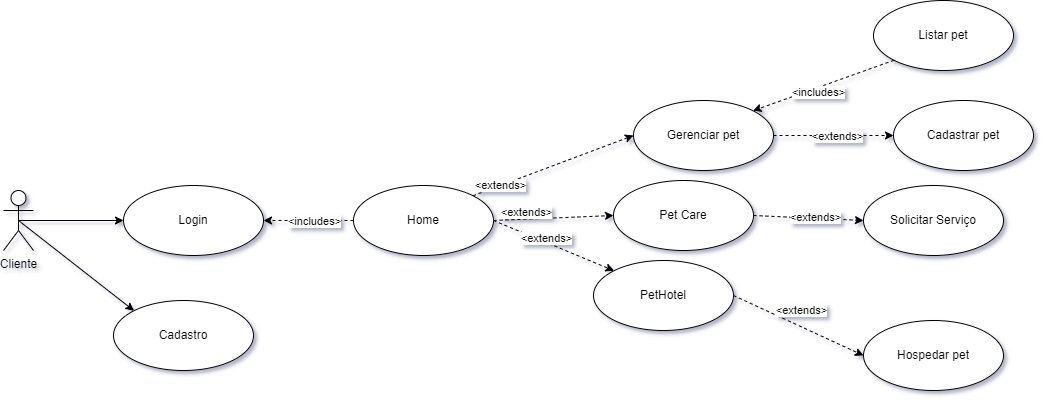

The diagram above was exported from draw.io. Its source (the exported page's mxGraphModel, read from the mxfile embedded in the PNG):
<mxGraphModel dx="767" dy="1622" grid="1" gridSize="10" guides="1" tooltips="1" connect="1" arrows="1" fold="1" page="1" pageScale="1" pageWidth="827" pageHeight="1169" math="0" shadow="0">
  <root>
    <mxCell id="0" />
    <mxCell id="1" parent="0" />
    <mxCell id="uUZUMe8ZwwNWEXQ48McS-62" style="rounded=0;orthogonalLoop=1;jettySize=auto;html=1;exitX=0.5;exitY=0.5;exitDx=0;exitDy=0;exitPerimeter=0;endArrow=classic;endFill=1;entryX=0;entryY=0.5;entryDx=0;entryDy=0;" parent="1" source="uUZUMe8ZwwNWEXQ48McS-61" target="uUZUMe8ZwwNWEXQ48McS-63" edge="1">
      <mxGeometry relative="1" as="geometry">
        <mxPoint x="210" y="120" as="targetPoint" />
      </mxGeometry>
    </mxCell>
    <mxCell id="uUZUMe8ZwwNWEXQ48McS-61" value="Cliente" style="shape=umlActor;verticalLabelPosition=bottom;verticalAlign=top;html=1;" parent="1" vertex="1">
      <mxGeometry x="30" y="90" width="30" height="60" as="geometry" />
    </mxCell>
    <mxCell id="uUZUMe8ZwwNWEXQ48McS-65" style="rounded=0;orthogonalLoop=1;jettySize=auto;html=1;exitX=0;exitY=0.5;exitDx=0;exitDy=0;endArrow=classic;endFill=1;dashed=1;entryX=1;entryY=0.5;entryDx=0;entryDy=0;" parent="1" source="uUZUMe8ZwwNWEXQ48McS-64" target="uUZUMe8ZwwNWEXQ48McS-63" edge="1">
      <mxGeometry relative="1" as="geometry">
        <mxPoint x="360" y="160" as="targetPoint" />
      </mxGeometry>
    </mxCell>
    <mxCell id="SeNfcmHiE-mTSv52Ld7y-5" value="&amp;lt;includes&amp;gt;" style="edgeLabel;html=1;align=center;verticalAlign=middle;resizable=0;points=[];" parent="uUZUMe8ZwwNWEXQ48McS-65" vertex="1" connectable="0">
      <mxGeometry x="-0.2889" relative="1" as="geometry">
        <mxPoint x="-8" as="offset" />
      </mxGeometry>
    </mxCell>
    <mxCell id="uUZUMe8ZwwNWEXQ48McS-63" value="Login" style="ellipse;whiteSpace=wrap;html=1;" parent="1" vertex="1">
      <mxGeometry x="150" y="85" width="140" height="70" as="geometry" />
    </mxCell>
    <mxCell id="uUZUMe8ZwwNWEXQ48McS-66" style="rounded=0;orthogonalLoop=1;jettySize=auto;html=1;endArrow=classic;endFill=1;dashed=1;exitX=1;exitY=0;exitDx=0;exitDy=0;entryX=0;entryY=0.5;entryDx=0;entryDy=0;" parent="1" source="uUZUMe8ZwwNWEXQ48McS-64" target="uUZUMe8ZwwNWEXQ48McS-67" edge="1">
      <mxGeometry relative="1" as="geometry">
        <mxPoint x="540" y="20" as="targetPoint" />
        <mxPoint x="580" y="20" as="sourcePoint" />
      </mxGeometry>
    </mxCell>
    <mxCell id="uUZUMe8ZwwNWEXQ48McS-68" value="&amp;lt;extends&amp;gt;" style="edgeLabel;html=1;align=center;verticalAlign=middle;resizable=0;points=[];" parent="uUZUMe8ZwwNWEXQ48McS-66" vertex="1" connectable="0">
      <mxGeometry x="-0.4143" y="2" relative="1" as="geometry">
        <mxPoint x="-19" y="9" as="offset" />
      </mxGeometry>
    </mxCell>
    <mxCell id="uUZUMe8ZwwNWEXQ48McS-64" value="Home" style="ellipse;whiteSpace=wrap;html=1;" parent="1" vertex="1">
      <mxGeometry x="380" y="85" width="140" height="70" as="geometry" />
    </mxCell>
    <mxCell id="uUZUMe8ZwwNWEXQ48McS-67" value="Gerenciar pet" style="ellipse;whiteSpace=wrap;html=1;" parent="1" vertex="1">
      <mxGeometry x="660" width="140" height="70" as="geometry" />
    </mxCell>
    <mxCell id="uUZUMe8ZwwNWEXQ48McS-70" style="rounded=0;orthogonalLoop=1;jettySize=auto;html=1;exitX=1;exitY=0.5;exitDx=0;exitDy=0;endArrow=classic;endFill=1;dashed=1;entryX=0;entryY=0.5;entryDx=0;entryDy=0;" parent="1" source="uUZUMe8ZwwNWEXQ48McS-64" target="uUZUMe8ZwwNWEXQ48McS-72" edge="1">
      <mxGeometry relative="1" as="geometry">
        <mxPoint x="580" y="70" as="targetPoint" />
        <mxPoint x="530" y="130" as="sourcePoint" />
      </mxGeometry>
    </mxCell>
    <mxCell id="uUZUMe8ZwwNWEXQ48McS-71" value="&amp;lt;extends&amp;gt;" style="edgeLabel;html=1;align=center;verticalAlign=middle;resizable=0;points=[];" parent="uUZUMe8ZwwNWEXQ48McS-70" vertex="1" connectable="0">
      <mxGeometry x="-0.4143" y="2" relative="1" as="geometry">
        <mxPoint x="-2" y="-5" as="offset" />
      </mxGeometry>
    </mxCell>
    <mxCell id="uUZUMe8ZwwNWEXQ48McS-72" value="Pet Care" style="ellipse;whiteSpace=wrap;html=1;" parent="1" vertex="1">
      <mxGeometry x="640" y="80" width="140" height="70" as="geometry" />
    </mxCell>
    <mxCell id="uUZUMe8ZwwNWEXQ48McS-74" style="rounded=0;orthogonalLoop=1;jettySize=auto;html=1;endArrow=classic;endFill=1;dashed=1;entryX=0;entryY=0;entryDx=0;entryDy=0;exitX=1;exitY=0.5;exitDx=0;exitDy=0;" parent="1" source="uUZUMe8ZwwNWEXQ48McS-64" target="uUZUMe8ZwwNWEXQ48McS-76" edge="1">
      <mxGeometry relative="1" as="geometry">
        <mxPoint x="620" y="170" as="targetPoint" />
        <mxPoint x="600" y="170" as="sourcePoint" />
      </mxGeometry>
    </mxCell>
    <mxCell id="uUZUMe8ZwwNWEXQ48McS-75" value="&amp;lt;extends&amp;gt;" style="edgeLabel;html=1;align=center;verticalAlign=middle;resizable=0;points=[];" parent="uUZUMe8ZwwNWEXQ48McS-74" vertex="1" connectable="0">
      <mxGeometry x="-0.4143" y="2" relative="1" as="geometry">
        <mxPoint x="17" y="5" as="offset" />
      </mxGeometry>
    </mxCell>
    <mxCell id="uUZUMe8ZwwNWEXQ48McS-76" value="PetHotel" style="ellipse;whiteSpace=wrap;html=1;" parent="1" vertex="1">
      <mxGeometry x="620" y="160" width="140" height="70" as="geometry" />
    </mxCell>
    <mxCell id="SeNfcmHiE-mTSv52Ld7y-1" value="Cadastro" style="ellipse;whiteSpace=wrap;html=1;" parent="1" vertex="1">
      <mxGeometry x="140" y="200" width="140" height="70" as="geometry" />
    </mxCell>
    <mxCell id="SeNfcmHiE-mTSv52Ld7y-2" style="rounded=0;orthogonalLoop=1;jettySize=auto;html=1;exitX=0.5;exitY=0.5;exitDx=0;exitDy=0;entryX=0;entryY=0;entryDx=0;entryDy=0;exitPerimeter=0;" parent="1" source="uUZUMe8ZwwNWEXQ48McS-61" target="SeNfcmHiE-mTSv52Ld7y-1" edge="1">
      <mxGeometry relative="1" as="geometry">
        <mxPoint x="530" y="130" as="sourcePoint" />
        <mxPoint x="540" y="265" as="targetPoint" />
      </mxGeometry>
    </mxCell>
    <mxCell id="SeNfcmHiE-mTSv52Ld7y-10" style="rounded=0;orthogonalLoop=1;jettySize=auto;html=1;exitX=1;exitY=0.5;exitDx=0;exitDy=0;dashed=1;entryX=0;entryY=0.5;entryDx=0;entryDy=0;" parent="1" source="uUZUMe8ZwwNWEXQ48McS-67" target="SeNfcmHiE-mTSv52Ld7y-9" edge="1">
      <mxGeometry relative="1" as="geometry">
        <mxPoint x="840" y="-40" as="targetPoint" />
      </mxGeometry>
    </mxCell>
    <mxCell id="SeNfcmHiE-mTSv52Ld7y-11" value="&amp;lt;extends&amp;gt;" style="edgeLabel;html=1;align=center;verticalAlign=middle;resizable=0;points=[];" parent="SeNfcmHiE-mTSv52Ld7y-10" vertex="1" connectable="0">
      <mxGeometry x="-0.5454" y="3" relative="1" as="geometry">
        <mxPoint x="36" y="3" as="offset" />
      </mxGeometry>
    </mxCell>
    <mxCell id="SeNfcmHiE-mTSv52Ld7y-9" value="Cadastrar pet" style="ellipse;whiteSpace=wrap;html=1;" parent="1" vertex="1">
      <mxGeometry x="920" width="140" height="70" as="geometry" />
    </mxCell>
    <mxCell id="SeNfcmHiE-mTSv52Ld7y-12" style="rounded=0;orthogonalLoop=1;jettySize=auto;html=1;exitX=0;exitY=1;exitDx=0;exitDy=0;dashed=1;entryX=1;entryY=0;entryDx=0;entryDy=0;" parent="1" source="SeNfcmHiE-mTSv52Ld7y-14" target="uUZUMe8ZwwNWEXQ48McS-67" edge="1">
      <mxGeometry relative="1" as="geometry">
        <mxPoint x="730" y="-40" as="targetPoint" />
      </mxGeometry>
    </mxCell>
    <mxCell id="SeNfcmHiE-mTSv52Ld7y-13" value="&amp;lt;includes&amp;gt;" style="edgeLabel;html=1;align=center;verticalAlign=middle;resizable=0;points=[];" parent="SeNfcmHiE-mTSv52Ld7y-12" vertex="1" connectable="0">
      <mxGeometry x="-0.5454" y="3" relative="1" as="geometry">
        <mxPoint x="-45" y="17" as="offset" />
      </mxGeometry>
    </mxCell>
    <mxCell id="SeNfcmHiE-mTSv52Ld7y-14" value="Listar pet" style="ellipse;whiteSpace=wrap;html=1;" parent="1" vertex="1">
      <mxGeometry x="900" y="-100" width="140" height="70" as="geometry" />
    </mxCell>
    <mxCell id="SeNfcmHiE-mTSv52Ld7y-15" style="rounded=0;orthogonalLoop=1;jettySize=auto;html=1;exitX=1;exitY=0.5;exitDx=0;exitDy=0;dashed=1;entryX=0;entryY=0.5;entryDx=0;entryDy=0;" parent="1" source="uUZUMe8ZwwNWEXQ48McS-72" target="SeNfcmHiE-mTSv52Ld7y-17" edge="1">
      <mxGeometry relative="1" as="geometry">
        <mxPoint x="770" y="75" as="sourcePoint" />
        <mxPoint x="880" y="30" as="targetPoint" />
      </mxGeometry>
    </mxCell>
    <mxCell id="SeNfcmHiE-mTSv52Ld7y-16" value="&amp;lt;extends&amp;gt;" style="edgeLabel;html=1;align=center;verticalAlign=middle;resizable=0;points=[];" parent="SeNfcmHiE-mTSv52Ld7y-15" vertex="1" connectable="0">
      <mxGeometry x="-0.5454" y="3" relative="1" as="geometry">
        <mxPoint x="36" y="3" as="offset" />
      </mxGeometry>
    </mxCell>
    <mxCell id="SeNfcmHiE-mTSv52Ld7y-17" value="Solicitar Serviço" style="ellipse;whiteSpace=wrap;html=1;" parent="1" vertex="1">
      <mxGeometry x="890" y="85" width="140" height="70" as="geometry" />
    </mxCell>
    <mxCell id="SeNfcmHiE-mTSv52Ld7y-18" style="rounded=0;orthogonalLoop=1;jettySize=auto;html=1;exitX=1;exitY=0.5;exitDx=0;exitDy=0;dashed=1;entryX=0;entryY=0.5;entryDx=0;entryDy=0;" parent="1" source="uUZUMe8ZwwNWEXQ48McS-76" target="SeNfcmHiE-mTSv52Ld7y-20" edge="1">
      <mxGeometry relative="1" as="geometry">
        <mxPoint x="790" y="145" as="sourcePoint" />
        <mxPoint x="900" y="100" as="targetPoint" />
      </mxGeometry>
    </mxCell>
    <mxCell id="SeNfcmHiE-mTSv52Ld7y-19" value="&amp;lt;extends&amp;gt;" style="edgeLabel;html=1;align=center;verticalAlign=middle;resizable=0;points=[];" parent="SeNfcmHiE-mTSv52Ld7y-18" vertex="1" connectable="0">
      <mxGeometry x="-0.5454" y="3" relative="1" as="geometry">
        <mxPoint x="36" y="3" as="offset" />
      </mxGeometry>
    </mxCell>
    <mxCell id="SeNfcmHiE-mTSv52Ld7y-20" value="Hospedar pet" style="ellipse;whiteSpace=wrap;html=1;" parent="1" vertex="1">
      <mxGeometry x="890" y="220" width="140" height="70" as="geometry" />
    </mxCell>
  </root>
</mxGraphModel>